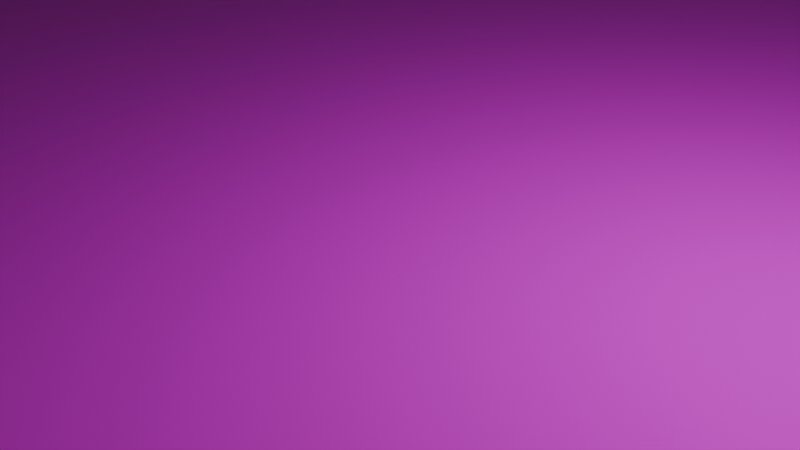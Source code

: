 # Source: floor.blend  (saved by Blender 4.0.36; exported with 4.5.12 LTS)
import bpy
from mathutils import Matrix  # noqa: F401  (used for matrix-valued properties, if any)

bpy.ops.wm.read_factory_settings(use_empty=True)
scene = bpy.context.scene
scene.name = 'Scene'

# ---- collections
col_collection = bpy.data.collections.new('Collection'); scene.collection.children.link(col_collection)

# ---- images (referenced by path relative to the original .blend; pixels are not part of the script)
import os
ASSET_DIR = os.environ.get("B2B_ASSET_DIR", "")  # directory of the original .blend (textures are referenced by path, not embedded)
HERE = os.path.dirname(os.path.abspath(__file__))  # packed textures are extracted next to this script under _unpacked/

def load_image(name, relpath, width, height, colorspace="sRGB"):
    """Load a texture the original file referenced (path relative to the .blend, or extracted next to this script)."""
    p = next((c for c in (os.path.join(HERE, relpath), os.path.join(ASSET_DIR, relpath)) if relpath and os.path.exists(c)), "")
    if p:
        img = bpy.data.images.load(p, check_existing=True)
        img.name = name
    else:  # same state as the original file: an image datablock whose file is absent (Cycles renders it pink)
        img = bpy.data.images.new(name, width, height)
        img.source = "FILE"
        img.filepath = "//" + (relpath or name)
    img.colorspace_settings.name = colorspace
    return img
img_wood048_1k_jpg_color_jpg = load_image('Wood048_1K-JPG_Color.jpg', 'Wood048_1K-JPG_Color.jpg', 1024, 1024, 'sRGB')
img_white_png = load_image('white.png', 'white.png', 1024, 1024, 'sRGB')

# ---- materials (node trees are filled in below, after node groups)
mat_material_001 = bpy.data.materials.new('Material.001')
mat_material_001.use_transparent_shadow = False

# ---- material node trees
mat_material_001.use_nodes = True; mat_material_001.node_tree.nodes.clear()
_N = mat_material_001.node_tree.nodes; _L = mat_material_001.node_tree.links
n0 = _N.new('ShaderNodeBsdfPrincipled'); n0.name = 'Principled BSDF'; n0.location = (10, 300)
n0.inputs[3].default_value = 1.45
n1 = _N.new('ShaderNodeOutputMaterial'); n1.name = 'Material Output'; n1.location = (300, 300)
n2 = _N.new('ShaderNodeTexImage'); n2.name = 'Image Texture'; n2.location = (-280, 280)
n2.image = img_wood048_1k_jpg_color_jpg
n3 = _N.new('ShaderNodeTexImage'); n3.name = 'Image Texture.001'; n3.location = (-280, 20)
n3.image = img_white_png
_L.new(n0.outputs[0], n1.inputs[0])
_L.new(n2.outputs[0], n0.inputs[0])
_L.new(n3.outputs[0], n0.inputs[14])
n1.is_active_output = True

# ---- world
world_world = bpy.data.worlds.new('World'); scene.world = world_world
world_world.use_nodes = True; world_world.node_tree.nodes.clear()
_N = world_world.node_tree.nodes; _L = world_world.node_tree.links
n0 = _N.new('ShaderNodeOutputWorld'); n0.name = 'World Output'; n0.location = (300, 300)
n1 = _N.new('ShaderNodeBackground'); n1.name = 'Background'; n1.location = (10, 300)
n1.inputs[0].default_value = (0.05088, 0.05088, 0.05088, 1.0)
_L.new(n1.outputs[0], n0.inputs[0])
n0.is_active_output = True
world_world.color = (0.05088, 0.05088, 0.05088)
world_world.use_sun_shadow = False
world_world.sun_shadow_jitter_overblur = 0.0

# ---- cameras
cam_camera = bpy.data.cameras.new('Camera')
cam_camera.clip_end = 100.0
cam_camera.ortho_scale = 7.314

# ---- lights
light_light = bpy.data.lights.new('Light', 'POINT')
light_light.transmission_factor = 0.0
light_light.use_soft_falloff = False
light_light.energy = 1000.0
light_light.shadow_soft_size = 0.1
light_light.shadow_maximum_resolution = 0.006
light_light.use_absolute_resolution = True

# ---- meshes
me_cube = bpy.data.meshes.new('Cube')
me_cube.from_pydata([(-1.0, -1.0, -1.0), (-1.0, -1.0, 1.0), (-1.0, 1.0, -1.0), (-1.0, 1.0, 1.0), (1.0, -1.0, -1.0), (1.0, -1.0, 1.0), (1.0, 1.0, -1.0), (1.0, 1.0, 1.0)], [], [(0, 1, 3, 2), (2, 3, 7, 6), (6, 7, 5, 4), (4, 5, 1, 0), (2, 6, 4, 0), (7, 3, 1, 5)])
_uv = me_cube.uv_layers.new(name='UVMap')
_uv.uv.foreach_set('vector', [0.375, 0.0, 0.625, 0.0, 0.625, 0.25, 0.375, 0.25, 0.375, 0.25, 0.625, 0.25, 0.625, 0.5, 0.375, 0.5, 0.375, 0.5, 0.625, 0.5, 0.625, 0.75, 0.375, 0.75, 0.375, 0.75, 0.625, 0.75, 0.625, 1.0, 0.375, 1.0, 0.125, 0.5, 0.375, 0.5, 0.375, 0.75, 0.125, 0.75, 0.625, 0.5, 0.875, 0.5, 0.875, 0.75, 0.625, 0.75])
me_cube.materials.append(mat_material_001)
me_cube.update()

# ---- objects
ob_light = bpy.data.objects.new('Light', light_light)
ob_camera = bpy.data.objects.new('Camera', cam_camera)
ob_cube = bpy.data.objects.new('Cube', me_cube)

# ---- transforms, parenting, visibility, modifiers, constraints
ob_light.location = (4.076, 1.005, 5.904)
ob_light.rotation_euler = (0.6503, 0.05522, 1.866)
ob_light.lock_rotations_4d = False
ob_light.empty_display_type = 'ARROWS'
ob_light.color = (0.0, 0.0, 0.0, 0.0)
ob_light.lineart.crease_threshold = 0.0
ob_camera.location = (7.359, -6.926, 4.958)
ob_camera.rotation_euler = (1.109, 0.0, 0.8149)
ob_camera.lock_rotations_4d = False
ob_camera.empty_display_type = 'ARROWS'
ob_camera.color = (0.0, 0.0, 0.0, 0.0)
ob_camera.display_type = 'WIRE'
ob_camera.lineart.crease_threshold = 0.0
ob_cube.location = (0.0, 0.0, 0.0)
ob_cube.scale = (100.0, 100.0, 0.1)

# ---- collection membership
col_collection.objects.link(ob_light)
col_collection.objects.link(ob_camera)
col_collection.objects.link(ob_cube)

# ---- scene / render settings (as saved in the file)
scene.camera = ob_camera
scene.frame_start = 1; scene.frame_end = 250; scene.frame_set(1)
scene.render.engine = 'BLENDER_EEVEE_NEXT'
scene.cycles.sampling_pattern = 'TABULATED_SOBOL'
bpy.context.view_layer.update()

